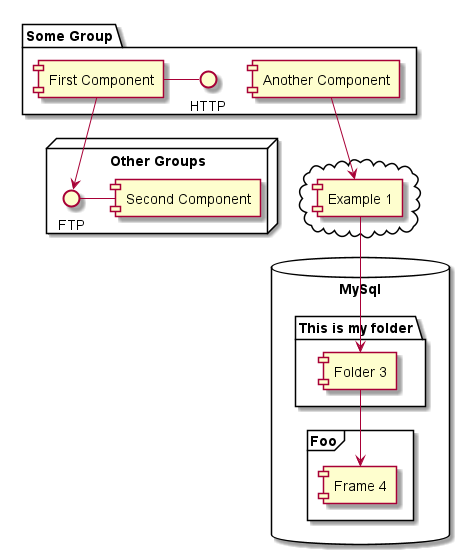

The diagram above was rendered by PlantUML. Its source (embedded in the PNG):
@startuml Component_Diagram_example


package "Some Group" {
	HTTP - [First Component]
	[Another Component]
}

node "Other Groups" {
	FTP - [Second Component]
	[First Component] --> FTP
}

cloud {
	[Example 1]
}

database "MySql" {
	
	folder "This is my folder" {
		[Folder 3]
	}
	
	frame "Foo" {
	[Frame 4]
	}
}

[Another Component] --> [Example 1]
[Example 1] --> [Folder 3]
[Folder 3] --> [Frame 4]

@enduml